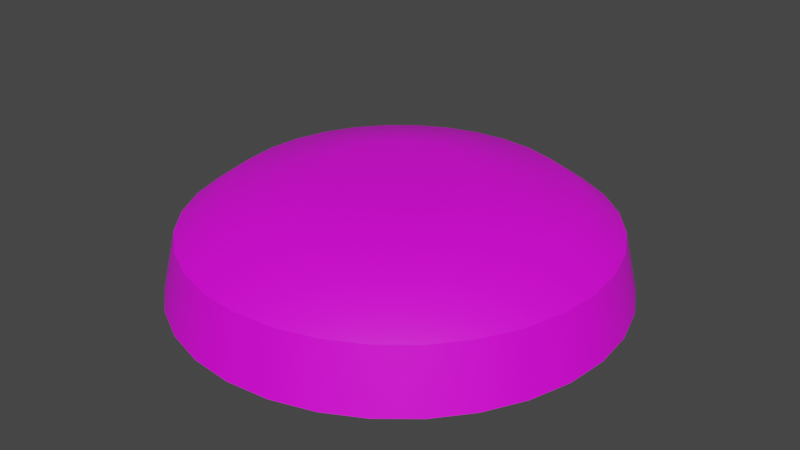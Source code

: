 # Source: burger_bun_top_textured.blend  (saved by Blender 3.3.6; exported with 4.5.12 LTS)
import bpy
from mathutils import Matrix  # noqa: F401  (used for matrix-valued properties, if any)

bpy.ops.wm.read_factory_settings(use_empty=True)
scene = bpy.context.scene
scene.name = 'Scene'

# ---- collections
col_collection = bpy.data.collections.new('Collection'); scene.collection.children.link(col_collection)

# ---- images (referenced by path relative to the original .blend; pixels are not part of the script)
import os
ASSET_DIR = os.environ.get("B2B_ASSET_DIR", "")  # directory of the original .blend (textures are referenced by path, not embedded)
HERE = os.path.dirname(os.path.abspath(__file__))  # packed textures are extracted next to this script under _unpacked/

def load_image(name, relpath, width, height, colorspace="sRGB"):
    """Load a texture the original file referenced (path relative to the .blend, or extracted next to this script)."""
    p = next((c for c in (os.path.join(HERE, relpath), os.path.join(ASSET_DIR, relpath)) if relpath and os.path.exists(c)), "")
    if p:
        img = bpy.data.images.load(p, check_existing=True)
        img.name = name
    else:  # same state as the original file: an image datablock whose file is absent (Cycles renders it pink)
        img = bpy.data.images.new(name, width, height)
        img.source = "FILE"
        img.filepath = "//" + (relpath or name)
    img.colorspace_settings.name = colorspace
    return img
img_burger_bun_texture_top_jpg = load_image('burger bun texture top.jpg', 'burger bun texture top.jpg', 1024, 1024, 'sRGB')

# ---- materials (node trees are filled in below, after node groups)
mat_material = bpy.data.materials.new('Material')
mat_material.use_transparent_shadow = False

# ---- material node trees
mat_material.use_nodes = True; mat_material.node_tree.nodes.clear()
_N = mat_material.node_tree.nodes; _L = mat_material.node_tree.links
n0 = _N.new('ShaderNodeBsdfPrincipled'); n0.name = 'Principled BSDF'; n0.location = (10, 300)
n0.distribution = 'GGX'
n0.subsurface_method = 'RANDOM_WALK_SKIN'
n0.inputs[3].default_value = 1.45
n0.inputs[27].default_value = (0.0, 0.0, 0.0, 1.0)
n0.inputs[28].default_value = 1.0
n1 = _N.new('ShaderNodeOutputMaterial'); n1.name = 'Material Output'; n1.location = (300, 300)
n2 = _N.new('ShaderNodeTexImage'); n2.name = 'Image Texture'; n2.location = (-280, 275)
n2.image = img_burger_bun_texture_top_jpg
_L.new(n0.outputs[0], n1.inputs[0])
_L.new(n2.outputs[0], n0.inputs[0])
n1.is_active_output = True

# ---- world
world_world = bpy.data.worlds.new('World'); scene.world = world_world
world_world.use_nodes = True; world_world.node_tree.nodes.clear()
_N = world_world.node_tree.nodes; _L = world_world.node_tree.links
n0 = _N.new('ShaderNodeOutputWorld'); n0.name = 'World Output'; n0.location = (300, 300)
n1 = _N.new('ShaderNodeBackground'); n1.name = 'Background'; n1.location = (10, 300)
n1.inputs[0].default_value = (0.05088, 0.05088, 0.05088, 1.0)
_L.new(n1.outputs[0], n0.inputs[0])
n0.is_active_output = True
world_world.color = (0.05088, 0.05088, 0.05088)
world_world.use_sun_shadow = False
world_world.sun_shadow_jitter_overblur = 0.0

# ---- meshes
me_cylinder_001 = bpy.data.meshes.new('Cylinder.001')
me_cylinder_001.from_pydata([(-2.937e-09, 1.243, -0.3332), (7.673e-09, 0.3663, 0.298), (0.2424, 1.219, -0.3332), (0.07145, 0.3592, 0.298), (0.4755, 1.148, -0.3332), (0.1402, 0.3384, 0.298), (0.6904, 1.033, -0.3332), (0.2035, 0.3045, 0.298), (0.8787, 0.8787, -0.3332), (0.259, 0.259, 0.298), (1.033, 0.6904, -0.3332), (0.3045, 0.2035, 0.298), (1.148, 0.4755, -0.3332), (0.3384, 0.1402, 0.298), (1.219, 0.2424, -0.3332), (0.3592, 0.07145, 0.298), (1.243, -3.615e-09, -0.3332), (0.3663, 9.444e-09, 0.298), (1.219, -0.2424, -0.3332), (0.3592, -0.07145, 0.298), (1.148, -0.4755, -0.3332), (0.3384, -0.1402, 0.298), (1.033, -0.6904, -0.3332), (0.3045, -0.2035, 0.298), (0.8787, -0.8787, -0.3332), (0.259, -0.259, 0.298), (0.6904, -1.033, -0.3332), (0.2035, -0.3045, 0.298), (0.4755, -1.148, -0.3332), (0.1402, -0.3384, 0.298), (0.2424, -1.219, -0.3332), (0.07145, -0.3592, 0.298), (-2.937e-09, -1.243, -0.3332), (7.673e-09, -0.3663, 0.298), (-0.2424, -1.219, -0.3332), (-0.07145, -0.3592, 0.298), (-0.4755, -1.148, -0.3332), (-0.1402, -0.3384, 0.298), (-0.6904, -1.033, -0.3332), (-0.2035, -0.3045, 0.298), (-0.8787, -0.8787, -0.3332), (-0.259, -0.259, 0.298), (-1.033, -0.6904, -0.3332), (-0.3045, -0.2035, 0.298), (-1.148, -0.4755, -0.3332), (-0.3384, -0.1402, 0.298), (-1.219, -0.2424, -0.3332), (-0.3592, -0.07145, 0.298), (-1.243, -3.615e-09, -0.3332), (-0.3663, 9.444e-09, 0.298), (-1.219, 0.2424, -0.3332), (-0.3592, 0.07145, 0.298), (-1.148, 0.4755, -0.3332), (-0.3384, 0.1402, 0.298), (-1.033, 0.6904, -0.3332), (-0.3045, 0.2035, 0.298), (-0.8787, 0.8787, -0.3332), (-0.259, 0.259, 0.298), (-0.6904, 1.033, -0.3332), (-0.2035, 0.3045, 0.298), (-0.4755, 1.148, -0.3332), (-0.1402, 0.3384, 0.298), (-0.2424, 1.219, -0.3332), (-0.07145, 0.3592, 0.298), (-2.011e-09, 1.166, 0.0), (0.2275, 1.144, 0.0), (0.4463, 1.077, 0.0), (0.6479, 0.9696, 0.0), (0.8246, 0.8246, 0.0), (0.9696, 0.6479, 0.0), (1.077, 0.4463, 0.0), (1.144, 0.2275, 0.0), (1.166, -2.475e-09, 0.0), (1.144, -0.2275, 0.0), (1.077, -0.4463, 0.0), (0.9696, -0.6479, 0.0), (0.8246, -0.8246, 0.0), (0.6479, -0.9696, 0.0), (0.4463, -1.077, 0.0), (0.2275, -1.144, 0.0), (-2.011e-09, -1.166, 0.0), (-0.2275, -1.144, 0.0), (-0.4463, -1.077, 0.0), (-0.6479, -0.9696, 0.0), (-0.8246, -0.8246, 0.0), (-0.9696, -0.6479, 0.0), (-1.077, -0.4463, 0.0), (-1.144, -0.2275, 0.0), (-1.166, -2.475e-09, 0.0), (-1.144, 0.2275, 0.0), (-1.077, 0.4463, 0.0), (-0.9696, 0.6479, 0.0), (-0.8246, 0.8246, 0.0), (-0.6479, 0.9696, 0.0), (-0.4463, 1.077, 0.0), (-0.2275, 1.144, 0.0), (-4.415e-10, 0.9349, 0.1666), (0.1824, 0.9169, 0.1666), (0.3578, 0.8637, 0.1666), (0.5194, 0.7773, 0.1666), (0.661, 0.661, 0.1666), (0.7773, 0.5194, 0.1666), (0.8637, 0.3578, 0.1666), (0.9169, 0.1824, 0.1666), (0.9349, 9.706e-10, 0.1666), (0.9169, -0.1824, 0.1666), (0.8637, -0.3578, 0.1666), (0.7773, -0.5194, 0.1666), (0.661, -0.661, 0.1666), (0.5194, -0.7773, 0.1666), (0.3578, -0.8637, 0.1666), (0.1824, -0.9169, 0.1666), (-4.415e-10, -0.9349, 0.1666), (-0.1824, -0.9169, 0.1666), (-0.3578, -0.8637, 0.1666), (-0.5194, -0.7773, 0.1666), (-0.661, -0.661, 0.1666), (-0.7773, -0.5194, 0.1666), (-0.8637, -0.3578, 0.1666), (-0.9169, -0.1824, 0.1666), (-0.9349, 9.706e-10, 0.1666), (-0.9169, 0.1824, 0.1666), (-0.8637, 0.3578, 0.1666), (-0.7773, 0.5194, 0.1666), (-0.661, 0.661, 0.1666), (-0.5194, 0.7773, 0.1666), (-0.3578, 0.8637, 0.1666), (-0.1824, 0.9169, 0.1666)], [], [(96, 1, 3, 97), (97, 3, 5, 98), (98, 5, 7, 99), (99, 7, 9, 100), (100, 9, 11, 101), (101, 11, 13, 102), (102, 13, 15, 103), (103, 15, 17, 104), (104, 17, 19, 105), (105, 19, 21, 106), (106, 21, 23, 107), (107, 23, 25, 108), (108, 25, 27, 109), (109, 27, 29, 110), (110, 29, 31, 111), (111, 31, 33, 112), (112, 33, 35, 113), (113, 35, 37, 114), (114, 37, 39, 115), (115, 39, 41, 116), (116, 41, 43, 117), (117, 43, 45, 118), (118, 45, 47, 119), (119, 47, 49, 120), (120, 49, 51, 121), (121, 51, 53, 122), (122, 53, 55, 123), (123, 55, 57, 124), (124, 57, 59, 125), (125, 59, 61, 126), (3, 1, 63, 61, 59, 57, 55, 53, 51, 49, 47, 45, 43, 41, 39, 37, 35, 33, 31, 29, 27, 25, 23, 21, 19, 17, 15, 13, 11, 9, 7, 5), (126, 61, 63, 127), (127, 63, 1, 96), (0, 2, 4, 6, 8, 10, 12, 14, 16, 18, 20, 22, 24, 26, 28, 30, 32, 34, 36, 38, 40, 42, 44, 46, 48, 50, 52, 54, 56, 58, 60, 62), (62, 95, 64, 0), (60, 94, 95, 62), (58, 93, 94, 60), (56, 92, 93, 58), (54, 91, 92, 56), (52, 90, 91, 54), (50, 89, 90, 52), (48, 88, 89, 50), (46, 87, 88, 48), (44, 86, 87, 46), (42, 85, 86, 44), (40, 84, 85, 42), (38, 83, 84, 40), (36, 82, 83, 38), (34, 81, 82, 36), (32, 80, 81, 34), (30, 79, 80, 32), (28, 78, 79, 30), (26, 77, 78, 28), (24, 76, 77, 26), (22, 75, 76, 24), (20, 74, 75, 22), (18, 73, 74, 20), (16, 72, 73, 18), (14, 71, 72, 16), (12, 70, 71, 14), (10, 69, 70, 12), (8, 68, 69, 10), (6, 67, 68, 8), (4, 66, 67, 6), (2, 65, 66, 4), (0, 64, 65, 2), (95, 127, 96, 64), (94, 126, 127, 95), (93, 125, 126, 94), (92, 124, 125, 93), (91, 123, 124, 92), (90, 122, 123, 91), (89, 121, 122, 90), (88, 120, 121, 89), (87, 119, 120, 88), (86, 118, 119, 87), (85, 117, 118, 86), (84, 116, 117, 85), (83, 115, 116, 84), (82, 114, 115, 83), (81, 113, 114, 82), (80, 112, 113, 81), (79, 111, 112, 80), (78, 110, 111, 79), (77, 109, 110, 78), (76, 108, 109, 77), (75, 107, 108, 76), (74, 106, 107, 75), (73, 105, 106, 74), (72, 104, 105, 73), (71, 103, 104, 72), (70, 102, 103, 71), (69, 101, 102, 70), (68, 100, 101, 69), (67, 99, 100, 68), (66, 98, 99, 67), (65, 97, 98, 66), (64, 96, 97, 65)])
me_cylinder_001.polygons.foreach_set('use_smooth', [True] * 98)
_k = set([(0, 2), (0, 62), (2, 4), (4, 6), (6, 8), (8, 10), (10, 12), (12, 14), (14, 16), (16, 18), (18, 20), (20, 22), (22, 24), (24, 26), (26, 28), (28, 30), (30, 32), (32, 34), (34, 36), (36, 38), (38, 40), (40, 42), (42, 44), (44, 46), (46, 48), (48, 50), (50, 52), (52, 54), (54, 56), (56, 58), (58, 60), (60, 62), (64, 65), (64, 95), (65, 66), (66, 67), (67, 68), (68, 69), (69, 70), (70, 71), (71, 72), (72, 73), (73, 74), (74, 75), (75, 76), (76, 77), (77, 78), (78, 79), (79, 80), (80, 81), (81, 82), (82, 83), (83, 84), (84, 85), (85, 86), (86, 87), (87, 88), (88, 89), (89, 90), (90, 91), (91, 92), (92, 93), (93, 94), (94, 95)])
me_cylinder_001.attributes.new('sharp_edge', 'BOOLEAN', 'EDGE').data.foreach_set('value', [ (min(e.vertices), max(e.vertices)) in _k for e in me_cylinder_001.edges])
_uv = me_cylinder_001.uv_layers.new(name='UVMap')
_uv.uv.foreach_set('vector', [1.0, 0.875, 1.0, 1.0, 0.9688, 1.0, 0.9688, 0.875, 0.9688, 0.875, 0.9688, 1.0, 0.9375, 1.0, 0.9375, 0.875, 0.9375, 0.875, 0.9375, 1.0, 0.9062, 1.0, 0.9062, 0.875, 0.9062, 0.875, 0.9062, 1.0, 0.875, 1.0, 0.875, 0.875, 0.875, 0.875, 0.875, 1.0, 0.8438, 1.0, 0.8438, 0.875, 0.8438, 0.875, 0.8438, 1.0, 0.8125, 1.0, 0.8125, 0.875, 0.8125, 0.875, 0.8125, 1.0, 0.7812, 1.0, 0.7812, 0.875, 0.7812, 0.875, 0.7812, 1.0, 0.75, 1.0, 0.75, 0.875, 0.75, 0.875, 0.75, 1.0, 0.7188, 1.0, 0.7188, 0.875, 0.7188, 0.875, 0.7188, 1.0, 0.6875, 1.0, 0.6875, 0.875, 0.6875, 0.875, 0.6875, 1.0, 0.6562, 1.0, 0.6562, 0.875, 0.6562, 0.875, 0.6562, 1.0, 0.625, 1.0, 0.625, 0.875, 0.625, 0.875, 0.625, 1.0, 0.5938, 1.0, 0.5938, 0.875, 0.5938, 0.875, 0.5938, 1.0, 0.5625, 1.0, 0.5625, 0.875, 0.5625, 0.875, 0.5625, 1.0, 0.5312, 1.0, 0.5312, 0.875, 0.5312, 0.875, 0.5312, 1.0, 0.5, 1.0, 0.5, 0.875, 0.5, 0.875, 0.5, 1.0, 0.4688, 1.0, 0.4688, 0.875, 0.4688, 0.875, 0.4688, 1.0, 0.4375, 1.0, 0.4375, 0.875, 0.4375, 0.875, 0.4375, 1.0, 0.4062, 1.0, 0.4062, 0.875, 0.4062, 0.875, 0.4062, 1.0, 0.375, 1.0, 0.375, 0.875, 0.375, 0.875, 0.375, 1.0, 0.3438, 1.0, 0.3438, 0.875, 0.3438, 0.875, 0.3438, 1.0, 0.3125, 1.0, 0.3125, 0.875, 0.3125, 0.875, 0.3125, 1.0, 0.2812, 1.0, 0.2812, 0.875, 0.2812, 0.875, 0.2812, 1.0, 0.25, 1.0, 0.25, 0.875, 0.25, 0.875, 0.25, 1.0, 0.2188, 1.0, 0.2188, 0.875, 0.2188, 0.875, 0.2188, 1.0, 0.1875, 1.0, 0.1875, 0.875, 0.1875, 0.875, 0.1875, 1.0, 0.1562, 1.0, 0.1562, 0.875, 0.1562, 0.875, 0.1562, 1.0, 0.125, 1.0, 0.125, 0.875, 0.125, 0.875, 0.125, 1.0, 0.09375, 1.0, 0.09375, 0.875, 0.09375, 0.875, 0.09375, 1.0, 0.0625, 1.0, 0.0625, 0.875, 0.2957, 0.4838, 0.2489, 0.4884, 0.2021, 0.4838, 0.157, 0.4701, 0.1156, 0.4479, 0.07918, 0.4181, 0.04934, 0.3817, 0.02716, 0.3402, 0.0135, 0.2952, 0.008889, 0.2484, 0.0135, 0.2016, 0.02716, 0.1565, 0.04934, 0.1151, 0.07918, 0.07868, 0.1156, 0.04883, 0.157, 0.02666, 0.2021, 0.013, 0.2489, 0.008387, 0.2957, 0.013, 0.3407, 0.02666, 0.3822, 0.04883, 0.4186, 0.07868, 0.4484, 0.1151, 0.4706, 0.1565, 0.4843, 0.2016, 0.4889, 0.2484, 0.4843, 0.2952, 0.4706, 0.3402, 0.4484, 0.3817, 0.4186, 0.4181, 0.3822, 0.4479, 0.3407, 0.4701, 0.0625, 0.875, 0.0625, 1.0, 0.03125, 1.0, 0.03125, 0.875, 0.03125, 0.875, 0.03125, 1.0, 0.0, 1.0, 0.0, 0.875, 0.7478, 0.4835, 0.7946, 0.4789, 0.8396, 0.4653, 0.8811, 0.4431, 0.9175, 0.4133, 0.9473, 0.3769, 0.9695, 0.3354, 0.9832, 0.2904, 0.9878, 0.2435, 0.9832, 0.1967, 0.9695, 0.1517, 0.9473, 0.1102, 0.9175, 0.07384, 0.8811, 0.044, 0.8396, 0.02182, 0.7946, 0.00816, 0.7478, 0.003548, 0.701, 0.00816, 0.6559, 0.02182, 0.6144, 0.044, 0.5781, 0.07384, 0.5482, 0.1102, 0.526, 0.1517, 0.5124, 0.1967, 0.5078, 0.2435, 0.5124, 0.2904, 0.526, 0.3354, 0.5482, 0.3769, 0.5781, 0.4133, 0.6144, 0.4431, 0.6559, 0.4653, 0.701, 0.4789, 0.03125, 0.5, 0.03125, 0.75, 0.0, 0.75, 0.0, 0.5, 0.0625, 0.5, 0.0625, 0.75, 0.03125, 0.75, 0.03125, 0.5, 0.09375, 0.5, 0.09375, 0.75, 0.0625, 0.75, 0.0625, 0.5, 0.125, 0.5, 0.125, 0.75, 0.09375, 0.75, 0.09375, 0.5, 0.1562, 0.5, 0.1562, 0.75, 0.125, 0.75, 0.125, 0.5, 0.1875, 0.5, 0.1875, 0.75, 0.1562, 0.75, 0.1562, 0.5, 0.2188, 0.5, 0.2188, 0.75, 0.1875, 0.75, 0.1875, 0.5, 0.25, 0.5, 0.25, 0.75, 0.2188, 0.75, 0.2188, 0.5, 0.2812, 0.5, 0.2812, 0.75, 0.25, 0.75, 0.25, 0.5, 0.3125, 0.5, 0.3125, 0.75, 0.2812, 0.75, 0.2812, 0.5, 0.3438, 0.5, 0.3438, 0.75, 0.3125, 0.75, 0.3125, 0.5, 0.375, 0.5, 0.375, 0.75, 0.3438, 0.75, 0.3438, 0.5, 0.4062, 0.5, 0.4062, 0.75, 0.375, 0.75, 0.375, 0.5, 0.4375, 0.5, 0.4375, 0.75, 0.4062, 0.75, 0.4062, 0.5, 0.4688, 0.5, 0.4688, 0.75, 0.4375, 0.75, 0.4375, 0.5, 0.5, 0.5, 0.5, 0.75, 0.4688, 0.75, 0.4688, 0.5, 0.5312, 0.5, 0.5312, 0.75, 0.5, 0.75, 0.5, 0.5, 0.5625, 0.5, 0.5625, 0.75, 0.5312, 0.75, 0.5312, 0.5, 0.5938, 0.5, 0.5938, 0.75, 0.5625, 0.75, 0.5625, 0.5, 0.625, 0.5, 0.625, 0.75, 0.5938, 0.75, 0.5938, 0.5, 0.6562, 0.5, 0.6562, 0.75, 0.625, 0.75, 0.625, 0.5, 0.6875, 0.5, 0.6875, 0.75, 0.6562, 0.75, 0.6562, 0.5, 0.7188, 0.5, 0.7188, 0.75, 0.6875, 0.75, 0.6875, 0.5, 0.75, 0.5, 0.75, 0.75, 0.7188, 0.75, 0.7188, 0.5, 0.7812, 0.5, 0.7812, 0.75, 0.75, 0.75, 0.75, 0.5, 0.8125, 0.5, 0.8125, 0.75, 0.7812, 0.75, 0.7812, 0.5, 0.8438, 0.5, 0.8438, 0.75, 0.8125, 0.75, 0.8125, 0.5, 0.875, 0.5, 0.875, 0.75, 0.8438, 0.75, 0.8438, 0.5, 0.9062, 0.5, 0.9062, 0.75, 0.875, 0.75, 0.875, 0.5, 0.9375, 0.5, 0.9375, 0.75, 0.9062, 0.75, 0.9062, 0.5, 0.9688, 0.5, 0.9688, 0.75, 0.9375, 0.75, 0.9375, 0.5, 1.0, 0.5, 1.0, 0.75, 0.9688, 0.75, 0.9688, 0.5, 0.03125, 0.75, 0.03125, 0.875, 0.0, 0.875, 0.0, 0.75, 0.0625, 0.75, 0.0625, 0.875, 0.03125, 0.875, 0.03125, 0.75, 0.09375, 0.75, 0.09375, 0.875, 0.0625, 0.875, 0.0625, 0.75, 0.125, 0.75, 0.125, 0.875, 0.09375, 0.875, 0.09375, 0.75, 0.1562, 0.75, 0.1562, 0.875, 0.125, 0.875, 0.125, 0.75, 0.1875, 0.75, 0.1875, 0.875, 0.1562, 0.875, 0.1562, 0.75, 0.2188, 0.75, 0.2188, 0.875, 0.1875, 0.875, 0.1875, 0.75, 0.25, 0.75, 0.25, 0.875, 0.2188, 0.875, 0.2188, 0.75, 0.2812, 0.75, 0.2812, 0.875, 0.25, 0.875, 0.25, 0.75, 0.3125, 0.75, 0.3125, 0.875, 0.2812, 0.875, 0.2812, 0.75, 0.3438, 0.75, 0.3438, 0.875, 0.3125, 0.875, 0.3125, 0.75, 0.375, 0.75, 0.375, 0.875, 0.3438, 0.875, 0.3438, 0.75, 0.4062, 0.75, 0.4062, 0.875, 0.375, 0.875, 0.375, 0.75, 0.4375, 0.75, 0.4375, 0.875, 0.4062, 0.875, 0.4062, 0.75, 0.4688, 0.75, 0.4688, 0.875, 0.4375, 0.875, 0.4375, 0.75, 0.5, 0.75, 0.5, 0.875, 0.4688, 0.875, 0.4688, 0.75, 0.5312, 0.75, 0.5312, 0.875, 0.5, 0.875, 0.5, 0.75, 0.5625, 0.75, 0.5625, 0.875, 0.5312, 0.875, 0.5312, 0.75, 0.5938, 0.75, 0.5938, 0.875, 0.5625, 0.875, 0.5625, 0.75, 0.625, 0.75, 0.625, 0.875, 0.5938, 0.875, 0.5938, 0.75, 0.6562, 0.75, 0.6562, 0.875, 0.625, 0.875, 0.625, 0.75, 0.6875, 0.75, 0.6875, 0.875, 0.6562, 0.875, 0.6562, 0.75, 0.7188, 0.75, 0.7188, 0.875, 0.6875, 0.875, 0.6875, 0.75, 0.75, 0.75, 0.75, 0.875, 0.7188, 0.875, 0.7188, 0.75, 0.7812, 0.75, 0.7812, 0.875, 0.75, 0.875, 0.75, 0.75, 0.8125, 0.75, 0.8125, 0.875, 0.7812, 0.875, 0.7812, 0.75, 0.8438, 0.75, 0.8438, 0.875, 0.8125, 0.875, 0.8125, 0.75, 0.875, 0.75, 0.875, 0.875, 0.8438, 0.875, 0.8438, 0.75, 0.9062, 0.75, 0.9062, 0.875, 0.875, 0.875, 0.875, 0.75, 0.9375, 0.75, 0.9375, 0.875, 0.9062, 0.875, 0.9062, 0.75, 0.9688, 0.75, 0.9688, 0.875, 0.9375, 0.875, 0.9375, 0.75, 1.0, 0.75, 1.0, 0.875, 0.9688, 0.875, 0.9688, 0.75])
me_cylinder_001.materials.append(mat_material)
me_cylinder_001.update()
me_cylinder_001.normals_split_custom_set([tuple(v) for v in zip(*[iter([-2.566e-09, 0.3911, 0.9203, 5.438e-06, 0.05911, 0.9983, 0.0115, 0.05798, 0.9983, 0.07631, 0.3836, 0.9203, 0.07631, 0.3836, 0.9203, 0.0115, 0.05798, 0.9983, 0.02263, 0.05461, 0.9983, 0.1497, 0.3614, 0.9203, 0.1497, 0.3614, 0.9203, 0.02263, 0.05461, 0.9983, 0.03286, 0.04914, 0.9983, 0.2173, 0.3252, 0.9203, 0.2173, 0.3252, 0.9203, 0.03286, 0.04914, 0.9983, 0.0418, 0.0418, 0.9983, 0.2766, 0.2766, 0.9203, 0.2766, 0.2766, 0.9203, 0.0418, 0.0418, 0.9983, 0.04915, 0.03284, 0.9983, 0.3252, 0.2173, 0.9203, 0.3252, 0.2173, 0.9203, 0.04915, 0.03284, 0.9983, 0.05462, 0.02262, 0.9983, 0.3614, 0.1497, 0.9203, 0.3614, 0.1497, 0.9203, 0.05462, 0.02262, 0.9983, 0.05798, 0.01152, 0.9983, 0.3836, 0.07631, 0.9203, 0.3836, 0.07631, 0.9203, 0.05798, 0.01152, 0.9983, 0.05911, -1.766e-05, 0.9983, 0.3911, -2.888e-06, 0.9203, 0.3911, -2.888e-06, 0.9203, 0.05911, -1.766e-05, 0.9983, 0.05798, -0.01154, 0.9983, 0.3836, -0.07631, 0.9203, 0.3836, -0.07631, 0.9203, 0.05798, -0.01154, 0.9983, 0.05461, -0.02263, 0.9983, 0.3614, -0.1497, 0.9203, 0.3614, -0.1497, 0.9203, 0.05461, -0.02263, 0.9983, 0.04915, -0.03285, 0.9983, 0.3252, -0.2173, 0.9203, 0.3252, -0.2173, 0.9203, 0.04915, -0.03285, 0.9983, 0.0418, -0.0418, 0.9983, 0.2766, -0.2766, 0.9203, 0.2766, -0.2766, 0.9203, 0.0418, -0.0418, 0.9983, 0.03284, -0.04915, 0.9983, 0.2173, -0.3252, 0.9203, 0.2173, -0.3252, 0.9203, 0.03284, -0.04915, 0.9983, 0.02262, -0.05462, 0.9983, 0.1497, -0.3614, 0.9203, 0.1497, -0.3614, 0.9203, 0.02262, -0.05462, 0.9983, 0.01152, -0.05798, 0.9983, 0.07631, -0.3836, 0.9203, 0.07631, -0.3836, 0.9203, 0.01152, -0.05798, 0.9983, -1.766e-05, -0.05911, 0.9983, -2.882e-06, -0.3911, 0.9203, -2.882e-06, -0.3911, 0.9203, -1.766e-05, -0.05911, 0.9983, -0.01152, -0.05798, 0.9983, -0.07631, -0.3836, 0.9203, -0.07631, -0.3836, 0.9203, -0.01152, -0.05798, 0.9983, -0.02263, -0.05461, 0.9983, -0.1497, -0.3614, 0.9203, -0.1497, -0.3614, 0.9203, -0.02263, -0.05461, 0.9983, -0.03285, -0.04915, 0.9983, -0.2173, -0.3252, 0.9203, -0.2173, -0.3252, 0.9203, -0.03285, -0.04915, 0.9983, -0.0418, -0.0418, 0.9983, -0.2766, -0.2766, 0.9203, -0.2766, -0.2766, 0.9203, -0.0418, -0.0418, 0.9983, -0.04915, -0.03284, 0.9983, -0.3252, -0.2173, 0.9203, -0.3252, -0.2173, 0.9203, -0.04915, -0.03284, 0.9983, -0.05462, -0.02262, 0.9983, -0.3614, -0.1497, 0.9203, -0.3614, -0.1497, 0.9203, -0.05462, -0.02262, 0.9983, -0.05798, -0.01153, 0.9983, -0.3836, -0.07631, 0.9203, -0.3836, -0.07631, 0.9203, -0.05798, -0.01153, 0.9983, -0.05911, -1.765e-05, 0.9983, -0.3911, 2.89e-06, 0.9203, -0.3911, 2.89e-06, 0.9203, -0.05911, -1.765e-05, 0.9983, -0.05798, 0.01152, 0.9983, -0.3836, 0.07631, 0.9203, -0.3836, 0.07631, 0.9203, -0.05798, 0.01152, 0.9983, -0.05461, 0.02263, 0.9983, -0.3614, 0.1497, 0.9203, -0.3614, 0.1497, 0.9203, -0.05461, 0.02263, 0.9983, -0.04915, 0.03285, 0.9983, -0.3252, 0.2173, 0.9203, -0.3252, 0.2173, 0.9203, -0.04915, 0.03285, 0.9983, -0.0418, 0.0418, 0.9983, -0.2766, 0.2766, 0.9203, -0.2766, 0.2766, 0.9203, -0.0418, 0.0418, 0.9983, -0.03284, 0.04915, 0.9983, -0.2173, 0.3252, 0.9203, -0.2173, 0.3252, 0.9203, -0.03284, 0.04915, 0.9983, -0.02262, 0.05462, 0.9983, -0.1497, 0.3614, 0.9203, 0.0115, 0.05798, 0.9983, 5.438e-06, 0.05911, 0.9983, -0.01154, 0.05798, 0.9983, -0.02262, 0.05462, 0.9983, -0.03284, 0.04915, 0.9983, -0.0418, 0.0418, 0.9983, -0.04915, 0.03285, 0.9983, -0.05461, 0.02263, 0.9983, -0.05798, 0.01152, 0.9983, -0.05911, -1.765e-05, 0.9983, -0.05798, -0.01153, 0.9983, -0.05462, -0.02262, 0.9983, -0.04915, -0.03284, 0.9983, -0.0418, -0.0418, 0.9983, -0.03285, -0.04915, 0.9983, -0.02263, -0.05461, 0.9983, -0.01152, -0.05798, 0.9983, -1.766e-05, -0.05911, 0.9983, 0.01152, -0.05798, 0.9983, 0.02262, -0.05462, 0.9983, 0.03284, -0.04915, 0.9983, 0.0418, -0.0418, 0.9983, 0.04915, -0.03285, 0.9983, 0.05461, -0.02263, 0.9983, 0.05798, -0.01154, 0.9983, 0.05911, -1.766e-05, 0.9983, 0.05798, 0.01152, 0.9983, 0.05462, 0.02262, 0.9983, 0.04915, 0.03284, 0.9983, 0.0418, 0.0418, 0.9983, 0.03286, 0.04914, 0.9983, 0.02263, 0.05461, 0.9983, -0.1497, 0.3614, 0.9203, -0.02262, 0.05462, 0.9983, -0.01154, 0.05798, 0.9983, -0.07631, 0.3836, 0.9203, -0.07631, 0.3836, 0.9203, -0.01154, 0.05798, 0.9983, 5.438e-06, 0.05911, 0.9983, -2.566e-09, 0.3911, 0.9203, 6.956e-09, 0.0, -1.0, 6.956e-09, 0.0, -1.0, 6.956e-09, 0.0, -1.0, 6.956e-09, 0.0, -1.0, 6.956e-09, 0.0, -1.0, 6.956e-09, 0.0, -1.0, 6.956e-09, 0.0, -1.0, 6.956e-09, 0.0, -1.0, 6.956e-09, 0.0, -1.0, 6.956e-09, 0.0, -1.0, 6.956e-09, 0.0, -1.0, 6.956e-09, 0.0, -1.0, 6.956e-09, 0.0, -1.0, 6.956e-09, 0.0, -1.0, 6.956e-09, 0.0, -1.0, 6.956e-09, 0.0, -1.0, 6.956e-09, 0.0, -1.0, 6.956e-09, 0.0, -1.0, 6.956e-09, 0.0, -1.0, 6.956e-09, 0.0, -1.0, 6.956e-09, 0.0, -1.0, 6.956e-09, 0.0, -1.0, 6.956e-09, 0.0, -1.0, 6.956e-09, 0.0, -1.0, 6.956e-09, 0.0, -1.0, 6.956e-09, 0.0, -1.0, 6.956e-09, 0.0, -1.0, 6.956e-09, 0.0, -1.0, 6.956e-09, 0.0, -1.0, 6.956e-09, 0.0, -1.0, 6.956e-09, 0.0, -1.0, 6.956e-09, 0.0, -1.0, -0.1901, 0.9559, 0.2237, -0.1901, 0.9559, 0.2237, 1.41e-08, 0.9747, 0.2237, 1.45e-08, 0.9747, 0.2237, -0.373, 0.9005, 0.2237, -0.373, 0.9005, 0.2237, -0.1901, 0.9559, 0.2237, -0.1901, 0.9559, 0.2237, -0.5415, 0.8104, 0.2237, -0.5415, 0.8104, 0.2237, -0.373, 0.9005, 0.2237, -0.373, 0.9005, 0.2237, -0.6892, 0.6892, 0.2237, -0.6892, 0.6892, 0.2237, -0.5415, 0.8104, 0.2237, -0.5415, 0.8104, 0.2237, -0.8104, 0.5415, 0.2237, -0.8104, 0.5415, 0.2237, -0.6892, 0.6892, 0.2237, -0.6892, 0.6892, 0.2237, -0.9005, 0.373, 0.2237, -0.9005, 0.373, 0.2237, -0.8104, 0.5415, 0.2237, -0.8104, 0.5415, 0.2237, -0.9559, 0.1901, 0.2237, -0.9559, 0.1901, 0.2237, -0.9005, 0.373, 0.2237, -0.9005, 0.373, 0.2237, -0.9747, 4.832e-09, 0.2237, -0.9747, 4.699e-09, 0.2237, -0.9559, 0.1901, 0.2237, -0.9559, 0.1901, 0.2237, -0.9559, -0.1901, 0.2237, -0.9559, -0.1901, 0.2237, -0.9747, 4.699e-09, 0.2237, -0.9747, 4.832e-09, 0.2237, -0.9005, -0.373, 0.2237, -0.9005, -0.373, 0.2237, -0.9559, -0.1901, 0.2237, -0.9559, -0.1901, 0.2237, -0.8104, -0.5415, 0.2237, -0.8104, -0.5415, 0.2237, -0.9005, -0.373, 0.2237, -0.9005, -0.373, 0.2237, -0.6892, -0.6892, 0.2237, -0.6892, -0.6892, 0.2237, -0.8104, -0.5415, 0.2237, -0.8104, -0.5415, 0.2237, -0.5415, -0.8104, 0.2237, -0.5415, -0.8104, 0.2237, -0.6892, -0.6892, 0.2237, -0.6892, -0.6892, 0.2237, -0.373, -0.9005, 0.2237, -0.373, -0.9005, 0.2237, -0.5415, -0.8104, 0.2237, -0.5415, -0.8104, 0.2237, -0.1901, -0.9559, 0.2237, -0.1901, -0.9559, 0.2237, -0.373, -0.9005, 0.2237, -0.373, -0.9005, 0.2237, 0.0, -0.9747, 0.2237, 0.0, -0.9747, 0.2237, -0.1901, -0.9559, 0.2237, -0.1901, -0.9559, 0.2237, 0.1901, -0.9559, 0.2237, 0.1901, -0.9559, 0.2237, 0.0, -0.9747, 0.2237, 0.0, -0.9747, 0.2237, 0.373, -0.9005, 0.2237, 0.373, -0.9005, 0.2237, 0.1901, -0.9559, 0.2237, 0.1901, -0.9559, 0.2237, 0.5415, -0.8104, 0.2237, 0.5415, -0.8104, 0.2237, 0.373, -0.9005, 0.2237, 0.373, -0.9005, 0.2237, 0.6892, -0.6892, 0.2237, 0.6892, -0.6892, 0.2237, 0.5415, -0.8104, 0.2237, 0.5415, -0.8104, 0.2237, 0.8104, -0.5415, 0.2237, 0.8104, -0.5415, 0.2237, 0.6892, -0.6892, 0.2237, 0.6892, -0.6892, 0.2237, 0.9005, -0.373, 0.2237, 0.9005, -0.373, 0.2237, 0.8104, -0.5415, 0.2237, 0.8104, -0.5415, 0.2237, 0.9559, -0.1901, 0.2237, 0.9559, -0.1901, 0.2237, 0.9005, -0.373, 0.2237, 0.9005, -0.373, 0.2237, 0.9747, 4.832e-09, 0.2237, 0.9747, 4.699e-09, 0.2237, 0.9559, -0.1901, 0.2237, 0.9559, -0.1901, 0.2237, 0.9559, 0.1901, 0.2237, 0.9559, 0.1901, 0.2237, 0.9747, 4.699e-09, 0.2237, 0.9747, 4.832e-09, 0.2237, 0.9005, 0.373, 0.2237, 0.9005, 0.373, 0.2237, 0.9559, 0.1901, 0.2237, 0.9559, 0.1901, 0.2237, 0.8104, 0.5415, 0.2237, 0.8104, 0.5415, 0.2237, 0.9005, 0.373, 0.2237, 0.9005, 0.373, 0.2237, 0.6892, 0.6892, 0.2237, 0.6892, 0.6892, 0.2237, 0.8104, 0.5415, 0.2237, 0.8104, 0.5415, 0.2237, 0.5415, 0.8104, 0.2237, 0.5415, 0.8104, 0.2237, 0.6892, 0.6892, 0.2237, 0.6892, 0.6892, 0.2237, 0.373, 0.9005, 0.2237, 0.373, 0.9005, 0.2237, 0.5415, 0.8104, 0.2237, 0.5415, 0.8104, 0.2237, 0.1901, 0.9559, 0.2237, 0.1901, 0.9559, 0.2237, 0.373, 0.9005, 0.2237, 0.373, 0.9005, 0.2237, 1.45e-08, 0.9747, 0.2237, 1.41e-08, 0.9747, 0.2237, 0.1901, 0.9559, 0.2237, 0.1901, 0.9559, 0.2237, -0.114, 0.5732, 0.8114, -0.07631, 0.3836, 0.9203, -2.566e-09, 0.3911, 0.9203, -7.507e-09, 0.5845, 0.8114, -0.2237, 0.54, 0.8114, -0.1497, 0.3614, 0.9203, -0.07631, 0.3836, 0.9203, -0.114, 0.5732, 0.8114, -0.3247, 0.486, 0.8114, -0.2173, 0.3252, 0.9203, -0.1497, 0.3614, 0.9203, -0.2237, 0.54, 0.8114, -0.4133, 0.4133, 0.8114, -0.2766, 0.2766, 0.9203, -0.2173, 0.3252, 0.9203, -0.3247, 0.486, 0.8114, -0.486, 0.3247, 0.8114, -0.3252, 0.2173, 0.9203, -0.2766, 0.2766, 0.9203, -0.4133, 0.4133, 0.8114, -0.54, 0.2237, 0.8114, -0.3614, 0.1497, 0.9203, -0.3252, 0.2173, 0.9203, -0.486, 0.3247, 0.8114, -0.5732, 0.114, 0.8114, -0.3836, 0.07631, 0.9203, -0.3614, 0.1497, 0.9203, -0.54, 0.2237, 0.8114, -0.5845, 2.502e-09, 0.8114, -0.3911, 2.89e-06, 0.9203, -0.3836, 0.07631, 0.9203, -0.5732, 0.114, 0.8114, -0.5732, -0.114, 0.8114, -0.3836, -0.07631, 0.9203, -0.3911, 2.89e-06, 0.9203, -0.5845, 2.502e-09, 0.8114, -0.54, -0.2237, 0.8114, -0.3614, -0.1497, 0.9203, -0.3836, -0.07631, 0.9203, -0.5732, -0.114, 0.8114, -0.486, -0.3247, 0.8114, -0.3252, -0.2173, 0.9203, -0.3614, -0.1497, 0.9203, -0.54, -0.2237, 0.8114, -0.4133, -0.4133, 0.8114, -0.2766, -0.2766, 0.9203, -0.3252, -0.2173, 0.9203, -0.486, -0.3247, 0.8114, -0.3247, -0.486, 0.8114, -0.2173, -0.3252, 0.9203, -0.2766, -0.2766, 0.9203, -0.4133, -0.4133, 0.8114, -0.2237, -0.54, 0.8114, -0.1497, -0.3614, 0.9203, -0.2173, -0.3252, 0.9203, -0.3247, -0.486, 0.8114, -0.114, -0.5732, 0.8114, -0.07631, -0.3836, 0.9203, -0.1497, -0.3614, 0.9203, -0.2237, -0.54, 0.8114, 1.251e-08, -0.5845, 0.8114, -2.882e-06, -0.3911, 0.9203, -0.07631, -0.3836, 0.9203, -0.114, -0.5732, 0.8114, 0.114, -0.5732, 0.8114, 0.07631, -0.3836, 0.9203, -2.882e-06, -0.3911, 0.9203, 1.251e-08, -0.5845, 0.8114, 0.2237, -0.54, 0.8114, 0.1497, -0.3614, 0.9203, 0.07631, -0.3836, 0.9203, 0.114, -0.5732, 0.8114, 0.3247, -0.486, 0.8114, 0.2173, -0.3252, 0.9203, 0.1497, -0.3614, 0.9203, 0.2237, -0.54, 0.8114, 0.4133, -0.4133, 0.8114, 0.2766, -0.2766, 0.9203, 0.2173, -0.3252, 0.9203, 0.3247, -0.486, 0.8114, 0.486, -0.3247, 0.8114, 0.3252, -0.2173, 0.9203, 0.2766, -0.2766, 0.9203, 0.4133, -0.4133, 0.8114, 0.54, -0.2237, 0.8114, 0.3614, -0.1497, 0.9203, 0.3252, -0.2173, 0.9203, 0.486, -0.3247, 0.8114, 0.5732, -0.114, 0.8114, 0.3836, -0.07631, 0.9203, 0.3614, -0.1497, 0.9203, 0.54, -0.2237, 0.8114, 0.5845, 2.502e-09, 0.8114, 0.3911, -2.888e-06, 0.9203, 0.3836, -0.07631, 0.9203, 0.5732, -0.114, 0.8114, 0.5732, 0.114, 0.8114, 0.3836, 0.07631, 0.9203, 0.3911, -2.888e-06, 0.9203, 0.5845, 2.502e-09, 0.8114, 0.54, 0.2237, 0.8114, 0.3614, 0.1497, 0.9203, 0.3836, 0.07631, 0.9203, 0.5732, 0.114, 0.8114, 0.486, 0.3247, 0.8114, 0.3252, 0.2173, 0.9203, 0.3614, 0.1497, 0.9203, 0.54, 0.2237, 0.8114, 0.4133, 0.4133, 0.8114, 0.2766, 0.2766, 0.9203, 0.3252, 0.2173, 0.9203, 0.486, 0.3247, 0.8114, 0.3247, 0.486, 0.8114, 0.2173, 0.3252, 0.9203, 0.2766, 0.2766, 0.9203, 0.4133, 0.4133, 0.8114, 0.2237, 0.54, 0.8114, 0.1497, 0.3614, 0.9203, 0.2173, 0.3252, 0.9203, 0.3247, 0.486, 0.8114, 0.114, 0.5732, 0.8114, 0.07631, 0.3836, 0.9203, 0.1497, 0.3614, 0.9203, 0.2237, 0.54, 0.8114, -7.507e-09, 0.5845, 0.8114, -2.566e-09, 0.3911, 0.9203, 0.07631, 0.3836, 0.9203, 0.114, 0.5732, 0.8114])] * 3)])

# ---- objects
ob_cylinder = bpy.data.objects.new('Cylinder', me_cylinder_001)

# ---- transforms, parenting, visibility, modifiers, constraints
ob_cylinder.location = (0.0, 0.0, 0.0)

# ---- collection membership
col_collection.objects.link(ob_cylinder)

# ---- scene / render settings (as saved in the file)
scene.frame_start = 1; scene.frame_end = 250; scene.frame_set(19)
scene.render.engine = 'BLENDER_EEVEE_NEXT'
scene.cycles.sampling_pattern = 'TABULATED_SOBOL'
scene.cycles.use_light_tree = False
scene.view_settings.view_transform = 'Filmic'
bpy.context.view_layer.update()

# ---- added for rendering (the .blend has no active camera and no usable light): camera, sun
cam_auto = bpy.data.cameras.new('AutoCamera')
cam_auto.lens = 50.0
cam_auto.sensor_width = 36.0
cam_auto.clip_end = 1000.0
ob_auto_camera = bpy.data.objects.new('AutoCamera', cam_auto)
scene.collection.objects.link(ob_auto_camera)
ob_auto_camera.location = (3.30383, -3.96459, 2.62547)
ob_auto_camera.rotation_euler = (1.09748, -7.21219e-08, 0.694738)
scene.camera = ob_auto_camera
light_auto_sun = bpy.data.lights.new('AutoSun', 'SUN')
light_auto_sun.energy = 3.0
light_auto_sun.angle = 0.0523599
ob_auto_sun = bpy.data.objects.new('AutoSun', light_auto_sun)
scene.collection.objects.link(ob_auto_sun)
ob_auto_sun.rotation_euler = (0.872665, 0.174533, 0.523599)
bpy.context.view_layer.update()
